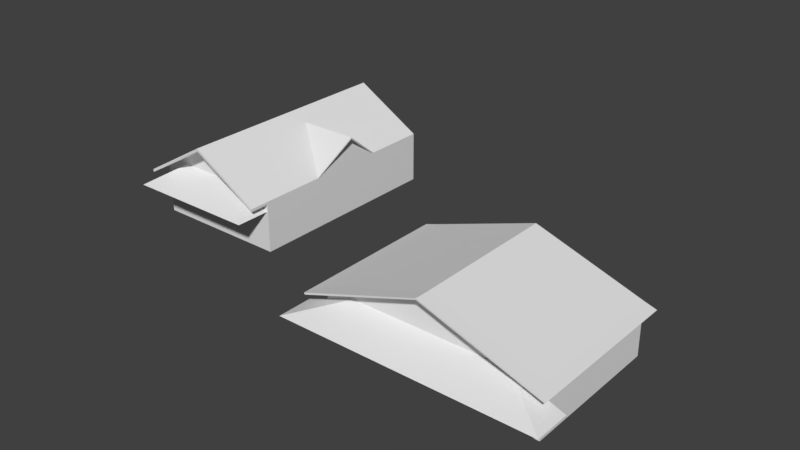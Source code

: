 # Source: casa5.blend  (saved by Blender 2.79.0; exported with 4.5.12 LTS)
import bpy
from mathutils import Matrix  # noqa: F401  (used for matrix-valued properties, if any)

bpy.ops.wm.read_factory_settings(use_empty=True)
scene = bpy.context.scene
scene.name = 'Scene'

# ---- collections
col_collection_1 = bpy.data.collections.new('Collection 1'); scene.collection.children.link(col_collection_1)

# ---- world
world_world = bpy.data.worlds.new('World'); scene.world = world_world
world_world.color = (0.05088, 0.05088, 0.05088)
world_world.use_sun_shadow = False
world_world.sun_shadow_jitter_overblur = 0.0
world_world.cycles.sampling_method = 'MANUAL'

# ---- meshes
me_cube_002 = bpy.data.meshes.new('Cube.002')
me_cube_002.from_pydata([(-4.501, -1.0, 1.134), (-4.501, 5.206, 1.134), (4.501, -1.0, 1.134), (4.501, 5.206, 1.134), (0.0, 5.206, 2.665), (0.0, -1.0, 2.665), (-4.547, -1.0, 1.184), (-4.547, 5.206, 1.184), (0.0, 5.206, 2.715), (4.547, 5.206, 1.184), (4.547, -1.0, 1.184), (0.0, -1.0, 2.715), (-4.969, -1.644, 0.9749), (-4.969, 5.206, 0.9749), (4.969, 5.206, 0.9749), (4.969, -1.644, 0.9749), (0.0, -1.644, 2.665), (5.02, -1.644, 1.037), (-5.02, -1.644, 1.037), (-5.02, 5.206, 1.037), (5.02, 5.206, 1.037), (0.0, -1.644, 2.728), (-3.29, -1.0, 1.134), (3.29, -1.0, 1.134), (-5.367, -2.54, 0.3725), (5.367, -2.54, 0.3725), (-5.367, -1.0, 0.3725), (5.367, -1.0, 0.3725), (-17.0, 2.329, 1.107), (-17.0, 11.66, 1.107), (-10.92, 2.329, 1.107), (-10.92, 11.66, 1.107), (-13.96, 11.66, 2.896), (-13.96, 2.329, 2.896), (-17.0, 1.455, 1.237), (-17.0, 11.66, 1.237), (-13.96, 11.66, 3.025), (-10.92, 11.66, 1.237), (-10.92, 1.455, 1.237), (-13.96, 1.455, 3.025), (-10.92, 5.363, 1.237), (-13.32, 7.053, 2.622), (-10.92, 8.742, 1.237), (-10.92, 7.053, 2.55), (-10.92, 5.29, 1.237), (-10.92, 8.829, 1.237), (-10.59, 7.053, 2.622), (-10.59, 7.053, 2.55), (-15.78, 2.329, 1.525), (-12.14, 2.329, 1.525), (-16.92, 0.7893, 0.7634), (-10.99, 0.7893, 0.7634), (-16.92, 2.329, 0.7634), (-10.99, 2.329, 0.7634), (-13.96, 1.455, 2.896), (-17.0, 1.455, 1.107), (-10.92, 1.455, 1.107)], [], [(6, 7, 19, 18), (11, 6, 18, 21), (8, 7, 6, 11), (9, 8, 11, 10), (5, 2, 15, 16), (3, 4, 8, 9), (4, 1, 7, 8), (7, 1, 13, 19), (13, 12, 18, 19), (16, 15, 17, 21), (12, 16, 21, 18), (15, 14, 20, 17), (3, 9, 20, 14), (0, 5, 16, 12), (2, 3, 14, 15), (10, 11, 21, 17), (9, 10, 17, 20), (1, 0, 12, 13), (22, 24, 25, 23), (25, 27, 23), (22, 26, 24), (32, 29, 35, 36), (31, 32, 36, 37), (36, 35, 34, 39), (37, 36, 39, 38), (30, 31, 37, 38), (34, 28, 55), (29, 28, 34, 35), (40, 43, 47), (41, 44, 46), (41, 46, 45), (47, 42, 45, 46), (40, 47, 46, 44), (43, 42, 47), (48, 50, 51, 49), (51, 53, 49), (48, 52, 50), (54, 56, 38, 39), (55, 54, 39, 34), (30, 38, 56), (33, 30, 56, 54), (28, 33, 54, 55)])
_uv = me_cube_002.uv_layers.new(name='UVMap')
_uv.uv.foreach_set('vector', [-0.4637, 1.02, -3.567, 1.02, -3.567, 0.7837, -0.1414, 0.7837, -0.4637, 1.294, -0.4637, -0.9802, -0.1414, -1.216, -0.1414, 1.294, -0.5668, 1.294, -0.5668, -0.9802, 2.536, -0.9802, 2.536, 1.294, -0.4637, -0.49, -0.4637, 1.784, -3.567, 1.784, -3.567, -0.49, 0.8236, 0.3932, 3.074, 0.3932, 3.308, 0.07102, 0.8236, 0.07102, 0.07432, 0.5671, -2.176, 1.333, -2.176, 1.393, 0.09738, 0.627, 0.8236, 0.3329, -1.427, -0.4329, -1.45, -0.373, 0.8236, 0.3928, 0.5499, 0.627, 0.573, 0.5671, 0.3393, 0.4876, 0.3138, 0.5537, 0.4964, 0.4876, -2.929, 0.4876, -2.929, 0.5537, 0.4964, 0.5537, 0.8236, 0.3329, 3.308, -0.5124, 3.333, -0.4463, 0.8236, 0.399, 0.3393, 0.4876, 2.824, 1.333, 2.824, 1.399, 0.3138, 0.5537, 0.07102, 0.4876, 3.496, 0.4876, 3.496, 0.5537, 0.07102, 0.5537, 0.07432, 0.5671, 0.09738, 0.627, 0.3335, 0.5537, 0.308, 0.4876, 0.573, 0.3932, 2.824, 0.3932, 2.824, 0.07102, 0.3393, 0.07102, 0.07432, 0.3932, 0.07432, 3.496, 0.308, 3.496, 0.308, 0.07102, -0.5668, -0.49, -0.5668, 1.784, -0.889, 1.784, -0.889, -0.7261, -0.4637, -0.49, -3.567, -0.49, -3.889, -0.7261, -0.4637, -0.7261, 0.573, 0.4964, 0.573, -2.607, 0.3393, -2.929, 0.3393, 0.4964, 0.1784, 0.3932, -0.8597, -0.3767, 4.507, -0.3767, 3.469, 0.3932, -0.397, 0.4892, 0.3729, 0.4892, 0.3729, 1.527, -0.7256, 0.5273, -0.7256, -0.5108, 0.04432, -0.5108, 0.842, 0.448, -0.6784, -0.4463, -0.6784, -0.3814, 0.842, 0.5129, 0.3625, 0.5537, -1.158, 1.448, -1.158, 1.513, 0.3625, 0.6186, -2.469, -1.069, -2.469, -2.589, 2.632, -2.589, 2.632, -1.069, 2.153, -2.589, 2.153, -1.069, -2.948, -1.069, -2.948, -2.589, 0.05783, 0.5537, 4.721, 0.5537, 4.721, 0.6186, -0.3793, 0.6186, 0.6207, 0.6186, 1.058, 0.5537, 0.6207, 0.5537, 0.7214, 0.5537, -3.942, 0.5537, -4.379, 0.6186, 0.7214, 0.6186, 0.3625, 0.575, 0.3625, 1.42, 0.5276, 1.42, 0.1626, 0.4197, 1.362, -0.462, 1.528, 0.4197, 1.528, 1.308, 0.1626, 1.308, 0.3277, 0.4197, 0.4197, 0.2749, 1.264, -0.3814, 1.308, -0.3814, 0.4197, 0.3109, 0.575, 0.6186, 1.42, 1.275, 1.42, 1.311, 0.538, 0.6186, 0.3625, 0.4197, 0.3625, 1.264, 0.5276, 0.4197, 0.9361, 0.05783, 0.3626, -0.7121, 3.328, -0.7121, 2.754, 0.05783, -0.3442, 0.3861, 0.4257, 0.3861, 0.4257, 0.9596, 0.2644, -0.04037, 0.2644, -0.6139, 1.034, -0.6139, 0.842, 0.448, 2.362, -0.4463, 2.362, -0.3814, 0.842, 0.5129, 0.3216, 0.5537, 1.842, 1.448, 1.842, 1.513, 0.3216, 0.6186, 0.05783, 0.5537, -0.3793, 0.6186, -0.3793, 0.5537, 0.842, 0.05783, 2.362, 0.05783, 2.362, -0.3793, 0.842, -0.3793, 0.3216, 0.05783, 1.842, 0.05783, 1.842, -0.3793, 0.3216, -0.3793])
me_cube_002.use_remesh_preserve_volume = False
me_cube_002.use_remesh_preserve_attributes = False
me_cube_002.use_mirror_vertex_groups = False
me_cube_002.update()
me_cube_001 = bpy.data.meshes.new('Cube.001')
me_cube_001.from_pydata([(-4.501, -1.0, -1.052), (-4.501, -1.0, 1.134), (-4.501, 5.206, -1.052), (-4.501, 5.206, 1.134), (4.501, -1.0, -1.052), (4.501, -1.0, 1.134), (4.501, 5.206, -1.052), (4.501, 5.206, 1.134), (0.0, 5.206, 2.665), (0.0, -1.0, 2.665), (-17.0, 2.329, -1.052), (-17.0, 2.329, 1.107), (-17.0, 11.66, -1.052), (-17.0, 11.66, 1.107), (-10.92, 2.329, -1.052), (-10.92, 2.329, 1.107), (-10.92, 11.66, -1.052), (-10.92, 11.66, 1.107), (-13.96, 11.66, 2.896), (-13.96, 2.329, 2.896), (-10.92, 5.363, 1.237), (-10.92, 8.742, 1.237), (-10.92, 7.053, 2.55)], [], [(0, 1, 3, 2), (3, 8, 7), (6, 7, 5, 4), (5, 9, 1), (10, 11, 13, 12), (4, 5, 1, 0), (2, 3, 7, 6), (13, 18, 17), (16, 17, 15, 14), (14, 15, 19, 11, 10), (12, 13, 17, 16), (21, 22, 20)])
_uv = me_cube_001.uv_layers.new(name='UVMap')
_uv.uv.foreach_set('vector', [0.3932, 0.4739, 0.3932, 1.567, 3.496, 1.567, 3.496, 0.4739, 0.573, 0.5671, 2.824, 1.333, 5.074, 0.5671, 0.4964, 0.4739, 0.4964, 1.567, -2.607, 1.567, -2.607, 0.4739, 0.07432, 0.5671, -2.176, 1.333, -4.427, 0.5671, 0.05783, 0.4739, 0.05783, 1.554, 4.721, 1.554, 4.721, 0.4739, 0.07432, 0.4739, 0.07432, 1.567, -4.427, 1.567, -4.427, 0.4739, 0.573, 0.4739, 0.573, 1.567, 5.074, 1.567, 5.074, 0.4739, 0.3216, 0.5537, 1.842, 1.448, 3.362, 0.5537, 0.7214, 0.4739, 0.7214, 1.554, -3.942, 1.554, -3.942, 0.4739, 0.3625, 0.4739, 0.3625, 1.554, -1.158, 2.448, -2.678, 1.554, -2.678, 0.4739, 0.3216, 0.4739, 0.3216, 1.554, 3.362, 1.554, 3.362, 0.4739, 0.2645, 0.6186, -0.5803, 1.275, -1.425, 0.6186])
me_cube_001.use_remesh_preserve_volume = False
me_cube_001.use_remesh_preserve_attributes = False
me_cube_001.use_mirror_vertex_groups = False
me_cube_001.update()

# ---- objects
ob_cube_001 = bpy.data.objects.new('Cube.001', me_cube_002)
ob_cube = bpy.data.objects.new('Cube', me_cube_001)

# ---- transforms, parenting, visibility, modifiers, constraints
ob_cube_001.location = (-1.353, 0.7865, 1.0)
ob_cube_001.lineart.crease_threshold = 0.0
ob_cube.location = (-1.353, 0.7865, 1.0)
ob_cube.lineart.crease_threshold = 0.0

# ---- collection membership
col_collection_1.objects.link(ob_cube_001)
col_collection_1.objects.link(ob_cube)

# ---- scene / render settings (as saved in the file)
scene.frame_start = 1; scene.frame_end = 250; scene.frame_set(1)
scene.render.engine = 'BLENDER_EEVEE_NEXT'
scene.render.resolution_percentage = 50
scene.render.dither_intensity = 0.0
scene.cycles.use_denoising = False
scene.cycles.samples = 128
scene.cycles.sampling_pattern = 'TABULATED_SOBOL'
scene.cycles.use_adaptive_sampling = False
scene.cycles.use_light_tree = False
scene.cycles.blur_glossy = 0.0
scene.cycles.sample_clamp_indirect = 0.0
scene.view_settings.view_transform = 'Standard'
bpy.context.view_layer.update()

# ---- added for rendering (the .blend has no active camera and no usable light): camera, sun
cam_auto = bpy.data.cameras.new('AutoCamera')
cam_auto.lens = 50.0
cam_auto.sensor_width = 36.0
cam_auto.clip_end = 1000.0
ob_auto_camera = bpy.data.objects.new('AutoCamera', cam_auto)
scene.collection.objects.link(ob_auto_camera)
ob_auto_camera.location = (17.631, -24.4182, 21.8288)
ob_auto_camera.rotation_euler = (1.09748, -7.21219e-08, 0.694738)
scene.camera = ob_auto_camera
light_auto_sun = bpy.data.lights.new('AutoSun', 'SUN')
light_auto_sun.energy = 3.0
light_auto_sun.angle = 0.0523599
ob_auto_sun = bpy.data.objects.new('AutoSun', light_auto_sun)
scene.collection.objects.link(ob_auto_sun)
ob_auto_sun.rotation_euler = (0.872665, 0.174533, 0.523599)
bpy.context.view_layer.update()
